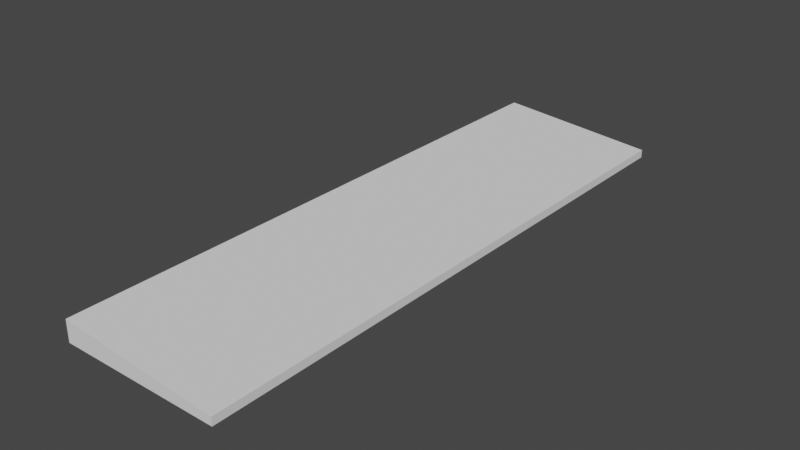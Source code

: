 # Source: Overhang.blend  (saved by Blender 3.0.42; exported with 4.5.12 LTS)
import bpy
from mathutils import Matrix  # noqa: F401  (used for matrix-valued properties, if any)

bpy.ops.wm.read_factory_settings(use_empty=True)
scene = bpy.context.scene
scene.name = 'Scene'

# ---- collections
col_collection = bpy.data.collections.new('Collection'); scene.collection.children.link(col_collection)

# ---- world
world_world = bpy.data.worlds.new('World'); scene.world = world_world
world_world.use_nodes = True; world_world.node_tree.nodes.clear()
_N = world_world.node_tree.nodes; _L = world_world.node_tree.links
n0 = _N.new('ShaderNodeOutputWorld'); n0.name = 'World Output'; n0.location = (300, 300)
n1 = _N.new('ShaderNodeBackground'); n1.name = 'Background'; n1.location = (10, 300)
n1.inputs[0].default_value = (0.05088, 0.05088, 0.05088, 1.0)
_L.new(n1.outputs[0], n0.inputs[0])
n0.is_active_output = True
world_world.color = (0.05088, 0.05088, 0.05088)
world_world.use_sun_shadow = False
world_world.sun_shadow_jitter_overblur = 0.0

# ---- meshes
me_cube_002 = bpy.data.meshes.new('Cube.002')
me_cube_002.from_pydata([(-0.5242, -10.0, -0.04792), (-0.07814, -10.0, 8.0), (-0.5242, 10.0, -0.04792), (-0.07814, 10.0, 8.0), (0.1963, -10.0, -0.04792), (0.1963, -10.0, 8.0), (0.1963, 10.0, -0.04792), (0.1963, 10.0, 8.0)], [], [(0, 1, 3, 2), (2, 3, 7, 6), (6, 7, 5, 4), (4, 5, 1, 0), (2, 6, 4, 0), (7, 3, 1, 5)])
_uv = me_cube_002.uv_layers.new(name='UVMap')
_uv.uv.foreach_set('vector', [0.01898, 0.3849, 0.01898, 8.985e-05, 0.981, 9.454e-05, 0.981, 0.3849, 0.9999, 0.4038, 0.9999, 0.7886, 0.981, 0.7886, 0.981, 0.4038, 0.981, 0.4038, 0.981, 0.7886, 0.01898, 0.7886, 0.01898, 0.4038, 0.01898, 0.4038, 0.01898, 0.7886, 8.985e-05, 0.7886, 9.004e-05, 0.4038, 0.981, 0.3849, 0.981, 0.4038, 0.01898, 0.4038, 0.01898, 0.3849, 0.981, 0.7886, 0.981, 0.8075, 0.01898, 0.8075, 0.01898, 0.7886])
me_cube_002.use_remesh_fix_poles = True
me_cube_002.use_remesh_preserve_attributes = False
me_cube_002.update()

# ---- objects
ob_cube_001 = bpy.data.objects.new('Cube.001', me_cube_002)

# ---- transforms, parenting, visibility, modifiers, constraints
ob_cube_001.location = (-0.1636, 0.0, 8.0)
ob_cube_001.rotation_euler = (-0.0, 1.571, 0.0)
ob_cube_001.scale = (1.0, 1.0, 0.6774)

# ---- collection membership
col_collection.objects.link(ob_cube_001)

# ---- scene / render settings (as saved in the file)
scene.frame_start = 1; scene.frame_end = 250; scene.frame_set(1)
scene.render.engine = 'BLENDER_EEVEE_NEXT'
scene.cycles.sampling_pattern = 'TABULATED_SOBOL'
scene.cycles.use_light_tree = False
scene.view_settings.view_transform = 'Filmic'
bpy.context.view_layer.update()

# ---- added for rendering (the .blend has no active camera and no usable light): camera, sun
cam_auto = bpy.data.cameras.new('AutoCamera')
cam_auto.lens = 50.0
cam_auto.sensor_width = 36.0
cam_auto.clip_end = 1000.0
ob_auto_camera = bpy.data.objects.new('AutoCamera', cam_auto)
scene.collection.objects.link(ob_auto_camera)
ob_auto_camera.location = (21.721, -23.0295, 23.5169)
ob_auto_camera.rotation_euler = (1.09748, -7.21219e-08, 0.694738)
scene.camera = ob_auto_camera
light_auto_sun = bpy.data.lights.new('AutoSun', 'SUN')
light_auto_sun.energy = 3.0
light_auto_sun.angle = 0.0523599
ob_auto_sun = bpy.data.objects.new('AutoSun', light_auto_sun)
scene.collection.objects.link(ob_auto_sun)
ob_auto_sun.rotation_euler = (0.872665, 0.174533, 0.523599)
bpy.context.view_layer.update()

